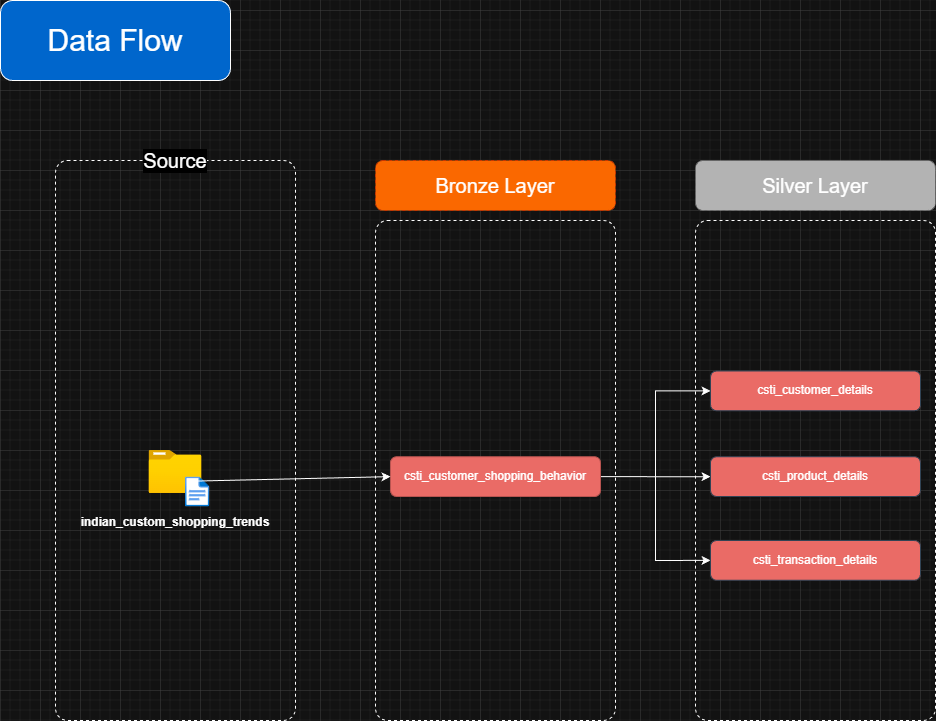

The diagram above was exported from draw.io. Its source (the exported page's mxGraphModel, read from the mxfile embedded in the PNG):
<mxGraphModel dx="2032" dy="1222" grid="1" gridSize="10" guides="1" tooltips="1" connect="1" arrows="1" fold="1" page="1" pageScale="1" pageWidth="850" pageHeight="1100" background="none" math="0" shadow="0">
  <root>
    <mxCell id="0" />
    <mxCell id="1" parent="0" />
    <mxCell id="8CLvKrvCYLlQgjWKBrFl-13" connectable="0" parent="1" style="group;fillColor=none;container=0;" value="" vertex="1">
      <mxGeometry height="720" width="935" x="400" y="190" as="geometry" />
    </mxCell>
    <mxCell id="8CLvKrvCYLlQgjWKBrFl-11" connectable="0" parent="1" style="group" value="" vertex="1">
      <mxGeometry height="580" width="880" x="455" y="330" as="geometry" />
    </mxCell>
    <mxCell id="D4DTgUI_3SeudJokF_9n-31" parent="8CLvKrvCYLlQgjWKBrFl-11" style="rounded=1;whiteSpace=wrap;html=1;fillColor=none;dashed=1;arcSize=5;" value="" vertex="1">
      <mxGeometry height="560" width="240" y="20" as="geometry" />
    </mxCell>
    <mxCell id="D4DTgUI_3SeudJokF_9n-32" parent="8CLvKrvCYLlQgjWKBrFl-11" style="text;html=1;whiteSpace=wrap;strokeColor=none;fillColor=none;align=center;verticalAlign=middle;rounded=0;autosize=1;resizable=0;fontSize=20;labelBackgroundColor=#000000;" value="Source" vertex="1">
      <mxGeometry height="40" width="90" x="75" as="geometry" />
    </mxCell>
    <mxCell id="D4DTgUI_3SeudJokF_9n-33" parent="8CLvKrvCYLlQgjWKBrFl-11" style="image;aspect=fixed;html=1;points=[];align=center;fontSize=12;image=img/lib/azure2/general/Folder_Blank.svg;" value="" vertex="1">
      <mxGeometry height="43" width="52.98" x="93.50999999999999" y="310" as="geometry" />
    </mxCell>
    <mxCell id="D4DTgUI_3SeudJokF_9n-34" parent="8CLvKrvCYLlQgjWKBrFl-11" style="image;aspect=fixed;html=1;points=[];align=center;fontSize=12;image=img/lib/azure2/general/File.svg;" value="" vertex="1">
      <mxGeometry height="30" width="24.35" x="130" y="336.5" as="geometry" />
    </mxCell>
    <mxCell id="D4DTgUI_3SeudJokF_9n-68" parent="8CLvKrvCYLlQgjWKBrFl-11" style="rounded=1;whiteSpace=wrap;html=1;fillColor=none;dashed=1;arcSize=5;" value="" vertex="1">
      <mxGeometry height="500" width="240" x="320" y="80" as="geometry" />
    </mxCell>
    <mxCell id="D4DTgUI_3SeudJokF_9n-70" parent="8CLvKrvCYLlQgjWKBrFl-11" style="rounded=1;whiteSpace=wrap;html=1;fillColor=#fa6800;dashed=1;fontColor=#000000;strokeColor=#C73500;" value="" vertex="1">
      <mxGeometry height="50" width="240" x="320" y="20" as="geometry" />
    </mxCell>
    <mxCell id="D4DTgUI_3SeudJokF_9n-71" parent="8CLvKrvCYLlQgjWKBrFl-11" style="rounded=1;whiteSpace=wrap;html=1;fillColor=none;dashed=1;arcSize=5;" value="" vertex="1">
      <mxGeometry height="500" width="240" x="640" y="80" as="geometry" />
    </mxCell>
    <mxCell id="D4DTgUI_3SeudJokF_9n-72" parent="8CLvKrvCYLlQgjWKBrFl-11" style="rounded=1;whiteSpace=wrap;html=1;fillColor=#B3B3B3;dashed=1;gradientColor=none;strokeColor=#666666;" value="" vertex="1">
      <mxGeometry height="50" width="240" x="640" y="20" as="geometry" />
    </mxCell>
    <mxCell id="D4DTgUI_3SeudJokF_9n-74" parent="8CLvKrvCYLlQgjWKBrFl-11" style="text;html=1;whiteSpace=wrap;strokeColor=none;fillColor=none;align=center;verticalAlign=middle;rounded=0;autosize=1;resizable=0;fontSize=20;" value="Bronze Layer" vertex="1">
      <mxGeometry height="40" width="140" x="370" y="25" as="geometry" />
    </mxCell>
    <mxCell id="D4DTgUI_3SeudJokF_9n-75" parent="8CLvKrvCYLlQgjWKBrFl-11" style="text;html=1;whiteSpace=wrap;strokeColor=none;fillColor=none;align=center;verticalAlign=middle;rounded=0;autosize=1;resizable=0;fontSize=20;" value="Silver Layer" vertex="1">
      <mxGeometry height="40" width="130" x="695" y="25" as="geometry" />
    </mxCell>
    <mxCell id="8CLvKrvCYLlQgjWKBrFl-7" edge="1" parent="8CLvKrvCYLlQgjWKBrFl-11" source="D4DTgUI_3SeudJokF_9n-77" style="edgeStyle=orthogonalEdgeStyle;rounded=0;orthogonalLoop=1;jettySize=auto;html=1;exitX=1;exitY=0.5;exitDx=0;exitDy=0;entryX=0;entryY=0.5;entryDx=0;entryDy=0;" target="D4DTgUI_3SeudJokF_9n-78">
      <mxGeometry relative="1" as="geometry" />
    </mxCell>
    <mxCell id="8CLvKrvCYLlQgjWKBrFl-8" edge="1" parent="8CLvKrvCYLlQgjWKBrFl-11" source="D4DTgUI_3SeudJokF_9n-77" style="edgeStyle=orthogonalEdgeStyle;rounded=0;orthogonalLoop=1;jettySize=auto;html=1;exitX=1;exitY=0.5;exitDx=0;exitDy=0;" target="D4DTgUI_3SeudJokF_9n-79">
      <mxGeometry relative="1" as="geometry" />
    </mxCell>
    <mxCell id="8CLvKrvCYLlQgjWKBrFl-9" edge="1" parent="8CLvKrvCYLlQgjWKBrFl-11" source="D4DTgUI_3SeudJokF_9n-77" style="edgeStyle=orthogonalEdgeStyle;rounded=0;orthogonalLoop=1;jettySize=auto;html=1;exitX=1;exitY=0.5;exitDx=0;exitDy=0;entryX=0;entryY=0.5;entryDx=0;entryDy=0;" target="D4DTgUI_3SeudJokF_9n-80">
      <mxGeometry relative="1" as="geometry" />
    </mxCell>
    <mxCell id="D4DTgUI_3SeudJokF_9n-77" parent="8CLvKrvCYLlQgjWKBrFl-11" style="rounded=1;whiteSpace=wrap;html=1;labelBackgroundColor=none;fillColor=#EA6B66;strokeColor=#b85450;gradientColor=none;" value="csti_customer_shopping_behavior" vertex="1">
      <mxGeometry height="39.75" width="210" x="335" y="316.25" as="geometry" />
    </mxCell>
    <mxCell id="D4DTgUI_3SeudJokF_9n-78" parent="8CLvKrvCYLlQgjWKBrFl-11" style="rounded=1;whiteSpace=wrap;html=1;labelBackgroundColor=none;fillColor=#EA6B66;fontColor=#ffffff;strokeColor=#314354;gradientColor=none;" value="csti_customer_details" vertex="1">
      <mxGeometry height="39.75" width="210" x="655" y="230.5" as="geometry" />
    </mxCell>
    <mxCell id="D4DTgUI_3SeudJokF_9n-79" parent="8CLvKrvCYLlQgjWKBrFl-11" style="rounded=1;whiteSpace=wrap;html=1;labelBackgroundColor=none;fillColor=#EA6B66;fontColor=#ffffff;strokeColor=#314354;gradientColor=none;" value="csti_product_details" vertex="1">
      <mxGeometry height="39.75" width="210" x="655" y="316.25" as="geometry" />
    </mxCell>
    <mxCell id="D4DTgUI_3SeudJokF_9n-80" parent="8CLvKrvCYLlQgjWKBrFl-11" style="rounded=1;whiteSpace=wrap;html=1;labelBackgroundColor=none;fillColor=#EA6B66;fontColor=#ffffff;strokeColor=#314354;gradientColor=none;" value="csti_transaction_details" vertex="1">
      <mxGeometry height="39.75" width="210" x="655" y="400" as="geometry" />
    </mxCell>
    <mxCell id="D4DTgUI_3SeudJokF_9n-82" edge="1" parent="8CLvKrvCYLlQgjWKBrFl-11" source="D4DTgUI_3SeudJokF_9n-79" style="edgeStyle=orthogonalEdgeStyle;rounded=0;orthogonalLoop=1;jettySize=auto;html=1;exitX=0.5;exitY=1;exitDx=0;exitDy=0;" target="D4DTgUI_3SeudJokF_9n-79">
      <mxGeometry relative="1" as="geometry" />
    </mxCell>
    <mxCell id="8CLvKrvCYLlQgjWKBrFl-2" parent="8CLvKrvCYLlQgjWKBrFl-11" style="text;html=1;whiteSpace=wrap;strokeColor=none;fillColor=none;align=center;verticalAlign=middle;rounded=0;" value="&lt;b&gt;indian_custom_shopping_trends&lt;/b&gt;" vertex="1">
      <mxGeometry height="30" width="200" x="20" y="366.5" as="geometry" />
    </mxCell>
    <mxCell id="8CLvKrvCYLlQgjWKBrFl-10" edge="1" parent="8CLvKrvCYLlQgjWKBrFl-11" source="D4DTgUI_3SeudJokF_9n-34" style="endArrow=classic;html=1;rounded=0;entryX=0;entryY=0.5;entryDx=0;entryDy=0;exitX=0.37;exitY=0.137;exitDx=0;exitDy=0;exitPerimeter=0;" target="D4DTgUI_3SeudJokF_9n-77" value="">
      <mxGeometry height="50" relative="1" width="50" as="geometry">
        <mxPoint x="280" y="360" as="sourcePoint" />
        <mxPoint x="230" y="270" as="targetPoint" />
      </mxGeometry>
    </mxCell>
    <mxCell id="8CLvKrvCYLlQgjWKBrFl-12" parent="1" style="rounded=1;whiteSpace=wrap;html=1;fillColor=#0066CC;" value="&lt;font style=&quot;font-size: 30px;&quot;&gt;Data Flow&lt;/font&gt;" vertex="1">
      <mxGeometry height="80" width="230" x="400" y="190" as="geometry" />
    </mxCell>
  </root>
</mxGraphModel>